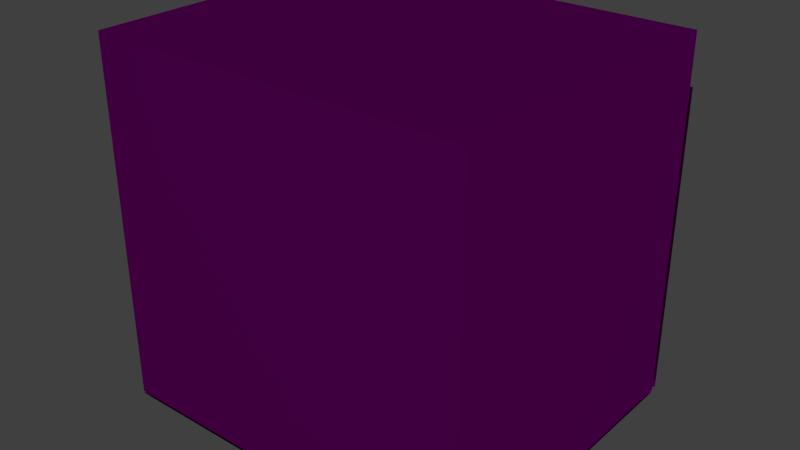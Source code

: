# Source: toe.blend  (saved by Blender 2.72.0; exported with 4.5.12 LTS)
import bpy
from mathutils import Matrix  # noqa: F401  (used for matrix-valued properties, if any)

bpy.ops.wm.read_factory_settings(use_empty=True)
scene = bpy.context.scene
scene.name = 'Scene'

# ---- collections
col_collection_1 = bpy.data.collections.new('Collection 1'); scene.collection.children.link(col_collection_1)

# ---- images (referenced by path relative to the original .blend; pixels are not part of the script)
import os
ASSET_DIR = os.environ.get("B2B_ASSET_DIR", "")  # directory of the original .blend (textures are referenced by path, not embedded)
HERE = os.path.dirname(os.path.abspath(__file__))  # packed textures are extracted next to this script under _unpacked/

def load_image(name, relpath, width, height, colorspace="sRGB"):
    """Load a texture the original file referenced (path relative to the .blend, or extracted next to this script)."""
    p = next((c for c in (os.path.join(HERE, relpath), os.path.join(ASSET_DIR, relpath)) if relpath and os.path.exists(c)), "")
    if p:
        img = bpy.data.images.load(p, check_existing=True)
        img.name = name
    else:  # same state as the original file: an image datablock whose file is absent (Cycles renders it pink)
        img = bpy.data.images.new(name, width, height)
        img.source = "FILE"
        img.filepath = "//" + (relpath or name)
    img.colorspace_settings.name = colorspace
    return img
img_toe_bottom_attach_skin_png_001 = load_image('toe_bottom_attach_skin.png.001', 'toe_bottom_attach_skin.png', 1024, 1024, 'sRGB')
img_toe_side_attach_skin_png_001 = load_image('toe_side_attach_skin.png.001', 'toe_side_attach_skin.png', 1024, 1024, 'sRGB')
img_toe_skin_png_001 = load_image('toe_skin.png.001', 'toe_skin.png', 1024, 1024, 'sRGB')

# ---- materials (node trees are filled in below, after node groups)
mat_toe_bottom_attach = bpy.data.materials.new('Toe.Bottom.Attach')
mat_toe_bottom_attach.alpha_threshold = 0.0
mat_toe_bottom_attach.roughness = 0.5
mat_toe_side_attach = bpy.data.materials.new('Toe.Side.Attach')
mat_toe_side_attach.alpha_threshold = 0.0
mat_toe_side_attach.preview_render_type = 'CUBE'
mat_toe_side_attach.roughness = 0.5
mat_toe = bpy.data.materials.new('Toe')
mat_toe.alpha_threshold = 0.0
mat_toe.roughness = 0.5

# ---- material node trees
mat_toe_bottom_attach.use_nodes = True; mat_toe_bottom_attach.node_tree.nodes.clear()
_N = mat_toe_bottom_attach.node_tree.nodes; _L = mat_toe_bottom_attach.node_tree.links
n0 = _N.new('ShaderNodeOutputMaterial'); n0.name = 'Material Output'; n0.location = (300, 300)
n1 = _N.new('ShaderNodeTexImage'); n1.name = 'Image Texture'; n1.location = (-90, 300)
n1.width = 140
n1.image = img_toe_bottom_attach_skin_png_001
n2 = _N.new('ShaderNodeBsdfAnisotropic'); n2.name = 'Glossy BSDF'; n2.location = (100, 300)
n2.distribution = 'BECKMANN'
n2.inputs[1].default_value = 0.5477
_L.new(n2.outputs[0], n0.inputs[0])
_L.new(n1.outputs[0], n2.inputs[0])
n0.is_active_output = True
mat_toe_side_attach.use_nodes = True; mat_toe_side_attach.node_tree.nodes.clear()
_N = mat_toe_side_attach.node_tree.nodes; _L = mat_toe_side_attach.node_tree.links
n0 = _N.new('ShaderNodeOutputMaterial'); n0.name = 'Material Output'; n0.location = (300, 300)
n1 = _N.new('ShaderNodeTexImage'); n1.name = 'Image Texture'; n1.location = (-90, 300)
n1.width = 140
n1.image = img_toe_side_attach_skin_png_001
n2 = _N.new('ShaderNodeBsdfAnisotropic'); n2.name = 'Glossy BSDF'; n2.location = (100, 300)
n2.distribution = 'BECKMANN'
n2.inputs[1].default_value = 0.5477
_L.new(n2.outputs[0], n0.inputs[0])
_L.new(n1.outputs[0], n2.inputs[0])
n0.is_active_output = True
mat_toe.use_nodes = True; mat_toe.node_tree.nodes.clear()
_N = mat_toe.node_tree.nodes; _L = mat_toe.node_tree.links
n0 = _N.new('ShaderNodeOutputMaterial'); n0.name = 'Material Output'; n0.location = (300, 300)
n1 = _N.new('ShaderNodeBsdfAnisotropic'); n1.name = 'Glossy BSDF'; n1.location = (100, 300)
n1.distribution = 'BECKMANN'
n1.inputs[1].default_value = 0.5477
n2 = _N.new('ShaderNodeTexImage'); n2.name = 'Image Texture'; n2.location = (-90, 300)
n2.width = 140
n2.image = img_toe_skin_png_001
_L.new(n1.outputs[0], n0.inputs[0])
_L.new(n2.outputs[0], n1.inputs[0])
n0.is_active_output = True

# ---- world
world_world = bpy.data.worlds.new('World'); scene.world = world_world
world_world.color = (0.05088, 0.05088, 0.05088)
world_world.use_sun_shadow = False
world_world.sun_shadow_jitter_overblur = 0.0
world_world.cycles.sampling_method = 'MANUAL'
world_world.cycles.sample_map_resolution = 256

# ---- meshes
me_cube_055 = bpy.data.meshes.new('Cube.055')
me_cube_055.from_pydata([(-1.0, -1.0, 1.0), (-1.0, 1.0, 1.0), (1.0, 1.0, 1.0), (1.0, -1.0, 1.0)], [], [(3, 2, 1, 0)])
_uv = me_cube_055.uv_layers.new(name='UVMap')
_uv.uv.foreach_set('vector', [0.0, 1.49e-07, 1.0, 0.0, 1.0, 1.0, 1.49e-07, 1.0])
me_cube_055.materials.append(mat_toe_bottom_attach)
me_cube_055.use_remesh_preserve_volume = False
me_cube_055.use_remesh_preserve_attributes = False
me_cube_055.use_mirror_vertex_groups = False
me_cube_055.update()
me_cube_053 = bpy.data.meshes.new('Cube.053')
me_cube_053.from_pydata([(-1.0, 0.2025, -1.0), (1.0, 0.2025, -1.0), (-1.0, 0.2025, 0.7143), (-1.0, 0.2025, 0.4286), (-1.0, 0.2025, 0.1429), (-1.0, 0.2025, -0.1429), (-1.0, 0.2025, -0.4286), (-1.0, 0.2025, -0.7143), (1.0, 0.2025, 0.7143), (1.0, 0.2025, 0.4286), (1.0, 0.2025, 0.1429), (1.0, 0.2025, -0.1429), (1.0, 0.2025, -0.4286), (1.0, 0.2025, -0.7143), (0.6, 0.2025, -1.0), (0.2, 0.2025, -1.0), (-0.2, 0.2025, -1.0), (-0.6, 0.2025, -1.0), (0.6, 0.2025, 0.7143), (0.2, 0.2025, 0.7143), (-0.2, 0.2025, 0.7143), (-0.6, 0.2025, 0.7143), (0.6, 0.2025, 0.4286), (0.2, 0.2025, 0.4286), (-0.2, 0.2025, 0.4286), (-0.6, 0.2025, 0.4286), (0.6, 0.2025, 0.1429), (-0.6, 0.2025, 0.1429), (0.6, 0.2025, -0.1429), (-0.6, 0.2025, -0.1429), (0.6, 0.2025, -0.4286), (-0.6, 0.2025, -0.4286), (0.6, 0.2025, -0.7143), (-0.6, 0.2025, -0.7143)], [(14, 15), (15, 16), (16, 17), (25, 17), (22, 14), (25, 22)], [(32, 13, 1, 14), (18, 8, 9, 22), (22, 9, 10, 26), (26, 10, 11, 28), (28, 11, 12, 30), (30, 12, 13, 32), (7, 33, 17, 0), (17, 33, 32, 14), (2, 21, 25, 3), (21, 20, 24, 25), (20, 19, 23, 24), (19, 18, 22, 23), (3, 25, 27, 4), (4, 27, 29, 5), (5, 29, 31, 6), (6, 31, 33, 7)])
_uv = me_cube_053.uv_layers.new(name='UVMap')
_uv.uv.foreach_set('vector', [0.8333, 0.2, 0.8333, 5.96e-08, 1.0, 0.0, 1.0, 0.2, 6.954e-08, 0.2, 0.0, 2.086e-07, 0.1667, 1.192e-07, 0.1667, 0.2, 0.1667, 0.2, 0.1667, 1.192e-07, 0.3333, 1.192e-07, 0.3333, 0.2, 0.3333, 0.2, 0.3333, 1.192e-07, 0.5, 1.192e-07, 0.5, 0.2, 0.5, 0.2, 0.5, 1.192e-07, 0.6667, 1.192e-07, 0.6667, 0.2, 0.6667, 0.2, 0.6667, 1.192e-07, 0.8333, 5.96e-08, 0.8333, 0.2, 0.8333, 1.0, 0.8333, 0.8, 1.0, 0.8, 1.0, 1.0, 1.0, 0.8, 0.8333, 0.8, 0.8333, 0.2, 1.0, 0.2, 1.738e-07, 1.0, 1.391e-07, 0.8, 0.1667, 0.8, 0.1667, 1.0, 1.391e-07, 0.8, 1.043e-07, 0.6, 0.1667, 0.6, 0.1667, 0.8, 1.043e-07, 0.6, 1.043e-07, 0.4, 0.1667, 0.4, 0.1667, 0.6, 1.043e-07, 0.4, 6.954e-08, 0.2, 0.1667, 0.2, 0.1667, 0.4, 0.1667, 1.0, 0.1667, 0.8, 0.3333, 0.8, 0.3333, 1.0, 0.3333, 1.0, 0.3333, 0.8, 0.5, 0.8, 0.5, 1.0, 0.5, 1.0, 0.5, 0.8, 0.6667, 0.8, 0.6667, 1.0, 0.6667, 1.0, 0.6667, 0.8, 0.8333, 0.8, 0.8333, 1.0])
me_cube_053.materials.append(mat_toe_side_attach)
me_cube_053.use_remesh_preserve_volume = False
me_cube_053.use_remesh_preserve_attributes = False
me_cube_053.use_mirror_vertex_groups = False
me_cube_053.update()
me_cube_001 = bpy.data.meshes.new('Cube.001')
me_cube_001.from_pydata([(-1.0, -1.797, -1.0), (-1.0, 0.2025, -1.0), (1.0, 0.2025, -1.0), (1.0, -1.797, -1.0), (-1.0, -1.797, 1.0), (-1.0, 0.2025, 1.0), (1.0, 0.2025, 1.0), (1.0, -1.797, 1.0), (-1.0, -1.797, -0.7143), (-1.0, -1.797, -0.4286), (-1.0, -1.797, -0.1429), (-1.0, -1.797, 0.1429), (-1.0, -1.797, 0.4286), (-1.0, -1.797, 0.7143), (-1.0, 0.2025, 0.7143), (-1.0, 0.2025, 0.4286), (-1.0, 0.2025, 0.1429), (-1.0, 0.2025, -0.1429), (-1.0, 0.2025, -0.4286), (-1.0, 0.2025, -0.7143), (1.0, 0.2025, 0.7143), (1.0, 0.2025, 0.4286), (1.0, 0.2025, 0.1429), (1.0, 0.2025, -0.1429), (1.0, 0.2025, -0.4286), (1.0, 0.2025, -0.7143), (1.0, -1.797, 0.7143), (1.0, -1.797, 0.4286), (1.0, -1.797, 0.1429), (1.0, -1.797, -0.1429), (1.0, -1.797, -0.4286), (1.0, -1.797, -0.7143), (-0.6, 0.2025, 1.0), (-0.2, 0.2025, 1.0), (0.2, 0.2025, 1.0), (0.6, 0.2025, 1.0), (0.6, 0.2025, -1.0), (0.2, 0.2025, -1.0), (-0.2, 0.2025, -1.0), (-0.6, 0.2025, -1.0), (0.6, -1.797, 1.0), (0.2, -1.797, 1.0), (-0.2, -1.797, 1.0), (-0.6, -1.797, 1.0), (-0.6, -1.797, -1.0), (-0.2, -1.797, -1.0), (0.2, -1.797, -1.0), (0.6, -1.797, -1.0), (0.6, 0.2025, 0.7143), (0.2, 0.2025, 0.7143), (-0.2, 0.2025, 0.7143), (-0.6, 0.2025, 0.7143), (0.6, 0.2025, 0.4286), (0.2, 0.2025, 0.4286), (-0.2, 0.2025, 0.4286), (-0.6, 0.2025, 0.4286), (0.6, 0.2025, 0.1429), (-0.6, 0.2025, 0.1429), (0.6, 0.2025, -0.1429), (-0.6, 0.2025, -0.1429), (0.6, 0.2025, -0.4286), (-0.6, 0.2025, -0.4286), (0.6, 0.2025, -0.7143), (-0.6, 0.2025, -0.7143), (-0.6, -1.797, 0.7143), (-0.2, -1.797, 0.7143), (0.2, -1.797, 0.7143), (0.6, -1.797, 0.7143), (-0.6, -1.797, 0.4286), (-0.2, -1.797, 0.4286), (0.2, -1.797, 0.4286), (0.6, -1.797, 0.4286), (-0.6, -1.797, 0.1429), (-0.2, -1.797, 0.1429), (0.2, -1.797, 0.1429), (0.6, -1.797, 0.1429), (-0.6, -1.797, -0.1429), (-0.2, -1.797, -0.1429), (0.2, -1.797, -0.1429), (0.6, -1.797, -0.1429), (-0.6, -1.797, -0.4286), (-0.2, -1.797, -0.4286), (0.2, -1.797, -0.4286), (0.6, -1.797, -0.4286), (-0.6, -1.797, -0.7143), (-0.2, -1.797, -0.7143), (0.2, -1.797, -0.7143), (0.6, -1.797, -0.7143)], [(55, 39), (44, 64), (47, 67), (52, 36), (64, 55)], [(8, 19, 1, 0), (62, 25, 2, 36), (25, 31, 3, 2), (84, 8, 0, 44), (47, 36, 2, 3), (43, 32, 5, 4), (4, 5, 14, 13), (13, 14, 15, 12), (12, 15, 16, 11), (11, 16, 17, 10), (10, 17, 18, 9), (9, 18, 19, 8), (35, 6, 20, 48), (48, 20, 21, 52), (52, 21, 22, 56), (56, 22, 23, 58), (58, 23, 24, 60), (60, 24, 25, 62), (6, 7, 26, 20), (20, 26, 27, 21), (21, 27, 28, 22), (22, 28, 29, 23), (23, 29, 30, 24), (24, 30, 31, 25), (43, 4, 13, 64), (64, 13, 12, 68), (68, 12, 11, 72), (72, 11, 10, 76), (76, 10, 9, 80), (80, 9, 8, 84), (19, 63, 39, 1), (39, 63, 62, 36), (67, 52, 55, 13), (19, 63, 62, 25, 31, 87, 86, 85, 84, 8), (31, 87, 47, 3), (87, 86, 46, 47), (86, 85, 45, 46), (85, 84, 44, 45), (0, 1, 39, 44), (44, 39, 38, 45), (45, 38, 37, 46), (46, 37, 36, 47), (7, 6, 35, 40), (40, 35, 34, 41), (41, 34, 33, 42), (42, 33, 32, 43), (5, 32, 51, 14), (32, 33, 50, 51), (33, 34, 49, 50), (34, 35, 48, 49), (14, 51, 55, 15), (51, 50, 54, 55), (50, 49, 53, 54), (49, 48, 52, 53), (15, 55, 57, 16), (16, 57, 59, 17), (17, 59, 61, 18), (18, 61, 63, 19), (7, 40, 67, 26), (40, 41, 66, 67), (41, 42, 65, 66), (42, 43, 64, 65), (26, 67, 71, 27), (67, 66, 70, 71), (66, 65, 69, 70), (65, 64, 68, 69), (27, 71, 75, 28), (71, 70, 74, 75), (70, 69, 73, 74), (69, 68, 72, 73), (28, 75, 79, 29), (75, 74, 78, 79), (74, 73, 77, 78), (73, 72, 76, 77), (29, 79, 83, 30), (79, 78, 82, 83), (78, 77, 81, 82), (77, 76, 80, 81), (30, 83, 87, 31), (83, 82, 86, 87), (82, 81, 85, 86), (81, 80, 84, 85)])
_uv = me_cube_001.uv_layers.new(name='UVMap')
_uv.uv.foreach_set('vector', [0.619, 0.333, 0.619, 4.962e-09, 0.6667, 0.0, 0.6667, 0.333, 0.4, 0.3806, 0.3333, 0.3806, 0.3333, 0.333, 0.4, 0.333, 0.2857, 0.333, 0.2857, 0.0, 0.3333, 0.0, 0.3333, 0.333, 0.2667, 0.6184, 0.3333, 0.6184, 0.3333, 0.666, 0.2667, 0.666, 0.2667, 0.999, 0.2667, 0.666, 0.3333, 0.666, 0.3333, 0.999, 0.6667, 0.5994, 0.9999, 0.5994, 0.9999, 0.666, 0.6667, 0.666, 0.3333, 0.333, 0.3333, 2.977e-08, 0.381, 2.481e-08, 0.381, 0.333, 0.381, 0.333, 0.381, 2.481e-08, 0.4286, 2.233e-08, 0.4286, 0.333, 0.4286, 0.333, 0.4286, 2.233e-08, 0.4762, 1.737e-08, 0.4762, 0.333, 0.4762, 0.333, 0.4762, 1.737e-08, 0.5238, 1.24e-08, 0.5238, 0.333, 0.5238, 0.333, 0.5238, 1.24e-08, 0.5714, 7.443e-09, 0.5714, 0.333, 0.5714, 0.333, 0.5714, 7.443e-09, 0.619, 4.962e-09, 0.619, 0.333, 0.4, 0.666, 0.3333, 0.666, 0.3333, 0.6184, 0.4, 0.6184, 0.4, 0.6184, 0.3333, 0.6184, 0.3333, 0.5708, 0.4, 0.5708, 0.4, 0.5708, 0.3333, 0.5708, 0.3333, 0.5233, 0.4, 0.5233, 0.4, 0.5233, 0.3333, 0.5233, 0.3333, 0.4757, 0.4, 0.4757, 0.4, 0.4757, 0.3333, 0.4757, 0.3333, 0.4281, 0.4, 0.4281, 0.4, 0.4281, 0.3333, 0.4281, 0.3333, 0.3806, 0.4, 0.3806, 1.391e-07, 0.333, 0.0, 9.924e-08, 0.04762, 7.939e-08, 0.04762, 0.333, 0.04762, 0.333, 0.04762, 7.939e-08, 0.09524, 5.954e-08, 0.09524, 0.333, 0.09524, 0.333, 0.09524, 5.954e-08, 0.1429, 3.97e-08, 0.1429, 0.333, 0.1429, 0.333, 0.1429, 3.97e-08, 0.1905, 3.97e-08, 0.1905, 0.333, 0.1905, 0.333, 0.1905, 3.97e-08, 0.2381, 1.985e-08, 0.2381, 0.333, 0.2381, 0.333, 0.2381, 1.985e-08, 0.2857, 0.0, 0.2857, 0.333, 0.2667, 0.333, 0.3333, 0.333, 0.3333, 0.3806, 0.2667, 0.3806, 0.2667, 0.3806, 0.3333, 0.3806, 0.3333, 0.4281, 0.2667, 0.4281, 0.2667, 0.4281, 0.3333, 0.4281, 0.3333, 0.4757, 0.2667, 0.4757, 0.2667, 0.4757, 0.3333, 0.4757, 0.3333, 0.5233, 0.2667, 0.5233, 0.2667, 0.5233, 0.3333, 0.5233, 0.3333, 0.5708, 0.2667, 0.5708, 0.2667, 0.5708, 0.3333, 0.5708, 0.3333, 0.6184, 0.2667, 0.6184, 0.6667, 0.3806, 0.6, 0.3806, 0.6, 0.333, 0.6667, 0.333, 0.6, 0.333, 0.6, 0.3806, 0.4, 0.3806, 0.4, 0.333, 0.6, 0.666, 0.6, 1.0, 0.4, 1.0, 0.3333, 0.666, 0.6667, 0.0, 0.7333, 4.962e-09, 0.9333, 1.489e-08, 1.0, 1.985e-08, 1.0, 0.333, 0.9333, 0.333, 0.8667, 0.333, 0.8, 0.333, 0.7333, 0.333, 0.6667, 0.333, 3.974e-08, 0.6184, 0.06667, 0.6184, 0.06667, 0.666, 3.974e-08, 0.666, 0.06667, 0.6184, 0.1333, 0.6184, 0.1333, 0.666, 0.06667, 0.666, 0.1333, 0.6184, 0.2, 0.6184, 0.2, 0.666, 0.1333, 0.666, 0.2, 0.6184, 0.2667, 0.6184, 0.2667, 0.666, 0.2, 0.666, 0.0, 0.999, 2.98e-08, 0.666, 0.06667, 0.666, 0.06667, 0.999, 0.06667, 0.999, 0.06667, 0.666, 0.1333, 0.666, 0.1333, 0.999, 0.1333, 0.999, 0.1333, 0.666, 0.2, 0.666, 0.2, 0.999, 0.2, 0.999, 0.2, 0.666, 0.2667, 0.666, 0.2667, 0.999, 0.6667, 0.333, 0.9999, 0.333, 0.9999, 0.3996, 0.6667, 0.3996, 0.6667, 0.3996, 0.9999, 0.3996, 0.9999, 0.4662, 0.6667, 0.4662, 0.6667, 0.4662, 0.9999, 0.4662, 0.9999, 0.5328, 0.6667, 0.5328, 0.6667, 0.5328, 0.9999, 0.5328, 0.9999, 0.5994, 0.6667, 0.5994, 0.6667, 0.666, 0.6, 0.666, 0.6, 0.6184, 0.6667, 0.6184, 0.6, 0.666, 0.5333, 0.666, 0.5333, 0.6184, 0.6, 0.6184, 0.5333, 0.666, 0.4667, 0.666, 0.4667, 0.6184, 0.5333, 0.6184, 0.4667, 0.666, 0.4, 0.666, 0.4, 0.6184, 0.4667, 0.6184, 0.6667, 0.6184, 0.6, 0.6184, 0.6, 0.5708, 0.6667, 0.5708, 0.6, 0.6184, 0.5333, 0.6184, 0.5333, 0.5708, 0.6, 0.5708, 0.5333, 0.6184, 0.4667, 0.6184, 0.4667, 0.5708, 0.5333, 0.5708, 0.4667, 0.6184, 0.4, 0.6184, 0.4, 0.5708, 0.4667, 0.5708, 0.6667, 0.5708, 0.6, 0.5708, 0.6, 0.5233, 0.6667, 0.5233, 0.6667, 0.5233, 0.6, 0.5233, 0.6, 0.4757, 0.6667, 0.4757, 0.6667, 0.4757, 0.6, 0.4757, 0.6, 0.4281, 0.6667, 0.4281, 0.6667, 0.4281, 0.6, 0.4281, 0.6, 0.3806, 0.6667, 0.3806, 0.0, 0.333, 0.06667, 0.333, 0.06667, 0.3806, 0.0, 0.3806, 0.06667, 0.333, 0.1333, 0.333, 0.1333, 0.3806, 0.06667, 0.3806, 0.1333, 0.333, 0.2, 0.333, 0.2, 0.3806, 0.1333, 0.3806, 0.2, 0.333, 0.2667, 0.333, 0.2667, 0.3806, 0.2, 0.3806, 0.0, 0.3806, 0.06667, 0.3806, 0.06667, 0.4281, 1.987e-08, 0.4281, 0.06667, 0.3806, 0.1333, 0.3806, 0.1333, 0.4281, 0.06667, 0.4281, 0.1333, 0.3806, 0.2, 0.3806, 0.2, 0.4281, 0.1333, 0.4281, 0.2, 0.3806, 0.2667, 0.3806, 0.2667, 0.4281, 0.2, 0.4281, 1.987e-08, 0.4281, 0.06667, 0.4281, 0.06667, 0.4757, 1.987e-08, 0.4757, 0.06667, 0.4281, 0.1333, 0.4281, 0.1333, 0.4757, 0.06667, 0.4757, 0.1333, 0.4281, 0.2, 0.4281, 0.2, 0.4757, 0.1333, 0.4757, 0.2, 0.4281, 0.2667, 0.4281, 0.2667, 0.4757, 0.2, 0.4757, 1.987e-08, 0.4757, 0.06667, 0.4757, 0.06667, 0.5233, 1.987e-08, 0.5233, 0.06667, 0.4757, 0.1333, 0.4757, 0.1333, 0.5233, 0.06667, 0.5233, 0.1333, 0.4757, 0.2, 0.4757, 0.2, 0.5233, 0.1333, 0.5233, 0.2, 0.4757, 0.2667, 0.4757, 0.2667, 0.5233, 0.2, 0.5233, 1.987e-08, 0.5233, 0.06667, 0.5233, 0.06667, 0.5708, 1.987e-08, 0.5708, 0.06667, 0.5233, 0.1333, 0.5233, 0.1333, 0.5708, 0.06667, 0.5708, 0.1333, 0.5233, 0.2, 0.5233, 0.2, 0.5708, 0.1333, 0.5708, 0.2, 0.5233, 0.2667, 0.5233, 0.2667, 0.5708, 0.2, 0.5708, 1.987e-08, 0.5708, 0.06667, 0.5708, 0.06667, 0.6184, 3.974e-08, 0.6184, 0.06667, 0.5708, 0.1333, 0.5708, 0.1333, 0.6184, 0.06667, 0.6184, 0.1333, 0.5708, 0.2, 0.5708, 0.2, 0.6184, 0.1333, 0.6184, 0.2, 0.5708, 0.2667, 0.5708, 0.2667, 0.6184, 0.2, 0.6184])
me_cube_001.materials.append(mat_toe)
me_cube_001.use_remesh_preserve_volume = False
me_cube_001.use_remesh_preserve_attributes = False
me_cube_001.use_mirror_vertex_groups = False
me_cube_001.update()

# ---- objects
ob_toe_bottom_attach = bpy.data.objects.new('Toe.Bottom.Attach', me_cube_055)
ob_toe_side_attach = bpy.data.objects.new('Toe.Side.Attach', me_cube_053)
ob_toe = bpy.data.objects.new('Toe', me_cube_001)

# ---- transforms, parenting, visibility, modifiers, constraints
ob_toe_bottom_attach.location = (0.0, 0.0, -1.012)
ob_toe_bottom_attach.rotation_euler = (-0.0, 3.142, -0.0)
ob_toe_bottom_attach.scale = (1.192, 1.0, 0.1394)
ob_toe_bottom_attach.lineart.crease_threshold = 0.0
ob_toe_side_attach.location = (0.0, 0.8314, 0.0)
ob_toe_side_attach.scale = (1.192, 1.0, 1.137)
ob_toe_side_attach.lineart.crease_threshold = 0.0
ob_toe.location = (0.0, 0.797, 0.0)
ob_toe.scale = (1.192, 1.0, 1.137)
ob_toe.lineart.crease_threshold = 0.0

# ---- collection membership
col_collection_1.objects.link(ob_toe_bottom_attach)
col_collection_1.objects.link(ob_toe_side_attach)
col_collection_1.objects.link(ob_toe)

# ---- scene / render settings (as saved in the file)
scene.frame_start = 1; scene.frame_end = 250; scene.frame_set(60)
scene.render.engine = 'CYCLES'
scene.render.resolution_percentage = 50
scene.render.dither_intensity = 0.0
scene.cycles.use_denoising = False
scene.cycles.samples = 400
scene.cycles.sampling_pattern = 'TABULATED_SOBOL'
scene.cycles.light_sampling_threshold = 0.0
scene.cycles.use_adaptive_sampling = False
scene.cycles.use_light_tree = False
scene.cycles.caustics_reflective = False
scene.cycles.caustics_refractive = False
scene.cycles.blur_glossy = 0.0
scene.cycles.max_bounces = 8
scene.cycles.diffuse_bounces = 0
scene.cycles.glossy_bounces = 1
scene.cycles.transmission_bounces = 2
scene.cycles.pixel_filter_type = 'GAUSSIAN'
scene.cycles.sample_clamp_direct = 2.0
scene.cycles.sample_clamp_indirect = 2.0
scene.view_settings.view_transform = 'Standard'
bpy.context.view_layer.update()

# ---- added for rendering (the .blend has no active camera and no usable light): camera, sun
cam_auto = bpy.data.cameras.new('AutoCamera')
cam_auto.lens = 50.0
cam_auto.sensor_width = 36.0
cam_auto.clip_end = 1000.0
ob_auto_camera = bpy.data.objects.new('AutoCamera', cam_auto)
scene.collection.objects.link(ob_auto_camera)
ob_auto_camera.location = (3.59006, -4.2914, 2.86522)
ob_auto_camera.rotation_euler = (1.09748, -7.21219e-08, 0.694738)
scene.camera = ob_auto_camera
light_auto_sun = bpy.data.lights.new('AutoSun', 'SUN')
light_auto_sun.energy = 3.0
light_auto_sun.angle = 0.0523599
ob_auto_sun = bpy.data.objects.new('AutoSun', light_auto_sun)
scene.collection.objects.link(ob_auto_sun)
ob_auto_sun.rotation_euler = (0.872665, 0.174533, 0.523599)
bpy.context.view_layer.update()
